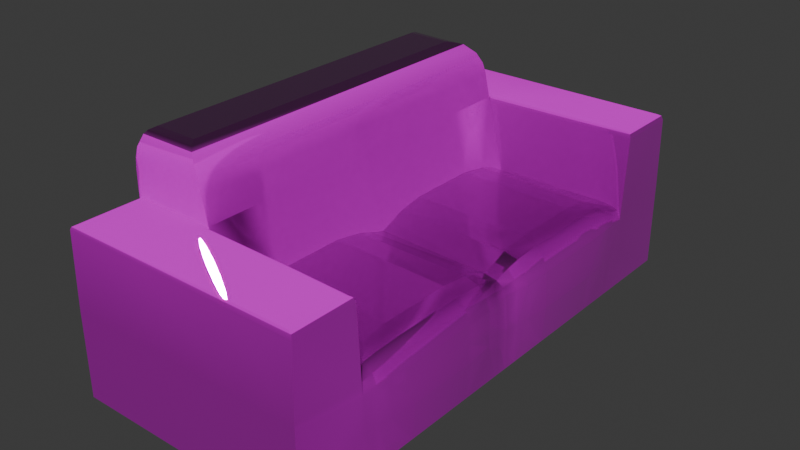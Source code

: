# Source: sofa.blend  (saved by Blender 4.1.24; exported with 4.5.12 LTS)
import bpy
from mathutils import Matrix  # noqa: F401  (used for matrix-valued properties, if any)

bpy.ops.wm.read_factory_settings(use_empty=True)
scene = bpy.context.scene
scene.name = 'Scene'

# ---- collections
col_collection = bpy.data.collections.new('Collection'); scene.collection.children.link(col_collection)

# ---- images (referenced by path relative to the original .blend; pixels are not part of the script)
import os
ASSET_DIR = os.environ.get("B2B_ASSET_DIR", "")  # directory of the original .blend (textures are referenced by path, not embedded)
HERE = os.path.dirname(os.path.abspath(__file__))  # packed textures are extracted next to this script under _unpacked/

def load_image(name, relpath, width, height, colorspace="sRGB"):
    """Load a texture the original file referenced (path relative to the .blend, or extracted next to this script)."""
    p = next((c for c in (os.path.join(HERE, relpath), os.path.join(ASSET_DIR, relpath)) if relpath and os.path.exists(c)), "")
    if p:
        img = bpy.data.images.load(p, check_existing=True)
        img.name = name
    else:  # same state as the original file: an image datablock whose file is absent (Cycles renders it pink)
        img = bpy.data.images.new(name, width, height)
        img.source = "FILE"
        img.filepath = "//" + (relpath or name)
    img.colorspace_settings.name = colorspace
    return img
img_sofa_textures_albedo_tga_002 = load_image('Sofa_Textures_Albedo.tga.002', 'Textures/Sofa_Textures_Albedo.tga', 1024, 1024, 'sRGB')
img_sofa_textures_metallic_tga_002 = load_image('Sofa_Textures_Metallic.tga.002', 'Textures/Sofa_Textures_Metallic.tga', 1024, 1024, 'Non-Color')
img_sofa_textures_normal_tga_002 = load_image('Sofa_Textures_Normal.tga.002', 'Textures/Sofa_Textures_Normal.tga', 1024, 1024, 'Non-Color')
img_sofa_textures_ao_tga = load_image('Sofa_Textures_AO.tga', 'Textures/Sofa_Textures_AO.tga', 1024, 1024, 'Non-Color')
img_untitled = load_image('Untitled', '', 1024, 1024, 'sRGB')

# ---- materials (node trees are filled in below, after node groups)
mat_sofa_textures = bpy.data.materials.new('Sofa_Textures')
mat_sofa_textures.use_transparent_shadow = False
mat_uv = bpy.data.materials.new('uv')
mat_uv.use_transparent_shadow = False

# ---- node groups
ng_auto_smooth = bpy.data.node_groups.new('Auto Smooth', 'GeometryNodeTree')
_s = ng_auto_smooth.interface.new_socket(name='Geometry', in_out='OUTPUT', socket_type='NodeSocketGeometry')
_s = ng_auto_smooth.interface.new_socket(name='Geometry', in_out='INPUT', socket_type='NodeSocketGeometry')
_s = ng_auto_smooth.interface.new_socket(name='Angle', in_out='INPUT', socket_type='NodeSocketFloat')
_s.subtype = 'ANGLE'
_s.min_value = 0.0
_s.max_value = 3.142
ng_auto_smooth.is_modifier = True
_N = ng_auto_smooth.nodes; _L = ng_auto_smooth.links
n0 = _N.new('NodeGroupOutput'); n0.name = 'Group Output'; n0.location = (480, -100)
n1 = _N.new('NodeGroupInput'); n1.name = 'Group Input'; n1.location = (-420, -300)
n2 = _N.new('NodeGroupInput'); n2.name = 'Group Input.001'; n2.location = (-60, -100)
n3 = _N.new('GeometryNodeSetShadeSmooth'); n3.name = 'Set Shade Smooth'; n3.location = (120, -100)
n3.domain = 'EDGE'
n4 = _N.new('GeometryNodeSetShadeSmooth'); n4.name = 'Set Shade Smooth.001'; n4.location = (300, -100)
n5 = _N.new('GeometryNodeInputMeshEdgeAngle'); n5.name = 'Edge Angle'; n5.location = (-420, -220)
n6 = _N.new('GeometryNodeInputEdgeSmooth'); n6.name = 'Is Edge Smooth'; n6.location = (-60, -160)
n7 = _N.new('GeometryNodeInputShadeSmooth'); n7.name = 'Is Face Smooth'; n7.location = (-240, -340)
n8 = _N.new('FunctionNodeBooleanMath'); n8.name = 'Boolean Math'; n8.location = (-60, -220)
n9 = _N.new('FunctionNodeCompare'); n9.name = 'Compare'; n9.location = (-240, -180)
n9.operation = 'LESS_EQUAL'
_L.new(n5.outputs[0], n9.inputs[0])
_L.new(n4.outputs[0], n0.inputs[0])
_L.new(n1.outputs[1], n9.inputs[1])
_L.new(n9.outputs[0], n8.inputs[0])
_L.new(n7.outputs[0], n8.inputs[1])
_L.new(n2.outputs[0], n3.inputs[0])
_L.new(n6.outputs[0], n3.inputs[1])
_L.new(n3.outputs[0], n4.inputs[0])
_L.new(n8.outputs[0], n3.inputs[2])
n0.is_active_output = True

# ---- material node trees
mat_sofa_textures.use_nodes = True; mat_sofa_textures.node_tree.nodes.clear()
_N = mat_sofa_textures.node_tree.nodes; _L = mat_sofa_textures.node_tree.links
n0 = _N.new('ShaderNodeBsdfPrincipled'); n0.name = 'Principled BSDF'; n0.location = (10, 300)
n0.inputs[3].default_value = 1.45
n1 = _N.new('ShaderNodeOutputMaterial'); n1.name = 'Material Output'; n1.location = (300, 300)
n2 = _N.new('ShaderNodeTexImage'); n2.name = 'Image Texture'; n2.location = (86, -320)
n2.label = 'Base Color'
n2.image = img_sofa_textures_albedo_tga_002
n3 = _N.new('ShaderNodeTexImage'); n3.name = 'Image Texture.001'; n3.location = (86, -600)
n3.label = 'Metallic'
n3.image = img_sofa_textures_metallic_tga_002
n4 = _N.new('ShaderNodeTexImage'); n4.name = 'Image Texture.002'; n4.location = (86, -880)
n4.label = 'Normal'
n4.image = img_sofa_textures_normal_tga_002
n5 = _N.new('ShaderNodeNormalMap'); n5.name = 'Normal Map'; n5.location = (-240, -340)
n6 = _N.new('ShaderNodeTexImage'); n6.name = 'Image Texture.003'; n6.location = (86, -40)
n6.label = 'Ambient Occlusion'
n6.image = img_sofa_textures_ao_tga
n7 = _N.new('ShaderNodeMapping'); n7.name = 'Mapping'; n7.location = (230, -40)
n8 = _N.new('NodeReroute'); n8.name = 'Reroute'; n8.location = (36, -596)
n8.width = 16
n8.socket_idname = 'NodeSocketVector'
n9 = _N.new('ShaderNodeTexCoord'); n9.name = 'Texture Coordinate'; n9.location = (30, -40)
n10 = _N.new('NodeFrame'); n10.name = 'Frame'; n10.location = (-1270, 340)
n10.label = 'Mapping'
n10.width = 400
n11 = _N.new('NodeFrame'); n11.name = 'Frame.001'; n11.location = (-626, 540)
n11.label = 'Textures'
n11.width = 356
n12 = _N.new('ShaderNodeInvert'); n12.name = 'Invert Color'; n12.location = (-210, -44)
n13 = _N.new('ShaderNodeMix'); n13.name = 'Mix'; n13.location = (-239, 444)
n13.data_type = 'RGBA'
n13.blend_type = 'MULTIPLY'
n2.parent = n11
n3.parent = n11
n4.parent = n11
n6.parent = n11
n7.parent = n10
n8.parent = n11
n9.parent = n10
_L.new(n0.outputs[0], n1.inputs[0])
_L.new(n3.outputs[0], n0.inputs[1])
_L.new(n4.outputs[0], n5.inputs[1])
_L.new(n5.outputs[0], n0.inputs[5])
_L.new(n8.outputs[0], n6.inputs[0])
_L.new(n8.outputs[0], n2.inputs[0])
_L.new(n8.outputs[0], n3.inputs[0])
_L.new(n8.outputs[0], n4.inputs[0])
_L.new(n7.outputs[0], n8.inputs[0])
_L.new(n9.outputs[2], n7.inputs[0])
_L.new(n12.outputs[0], n0.inputs[2])
_L.new(n3.outputs[1], n12.inputs[1])
_L.new(n6.outputs[0], n13.inputs[7])
_L.new(n2.outputs[0], n13.inputs[6])
_L.new(n13.outputs[2], n0.inputs[0])
n1.is_active_output = True
mat_uv.use_nodes = True; mat_uv.node_tree.nodes.clear()
_N = mat_uv.node_tree.nodes; _L = mat_uv.node_tree.links
n0 = _N.new('ShaderNodeBsdfPrincipled'); n0.name = 'Principled BSDF'; n0.location = (10, 300)
n0.inputs[3].default_value = 1.45
n1 = _N.new('ShaderNodeOutputMaterial'); n1.name = 'Material Output'; n1.location = (300, 300)
n2 = _N.new('ShaderNodeTexImage'); n2.name = 'Image Texture'; n2.location = (-280, 275)
n2.image = img_untitled
_L.new(n0.outputs[0], n1.inputs[0])
_L.new(n2.outputs[0], n0.inputs[0])
n1.is_active_output = True

# ---- world
world_world = bpy.data.worlds.new('World'); scene.world = world_world
world_world.use_nodes = True; world_world.node_tree.nodes.clear()
_N = world_world.node_tree.nodes; _L = world_world.node_tree.links
n0 = _N.new('ShaderNodeOutputWorld'); n0.name = 'World Output'; n0.location = (300, 300)
n1 = _N.new('ShaderNodeBackground'); n1.name = 'Background'; n1.location = (10, 300)
n1.inputs[0].default_value = (0.05088, 0.05088, 0.05088, 1.0)
_L.new(n1.outputs[0], n0.inputs[0])
n0.is_active_output = True
world_world.color = (0.05088, 0.05088, 0.05088)
world_world.use_sun_shadow = False
world_world.sun_shadow_jitter_overblur = 0.0

# ---- meshes
me_cube_001 = bpy.data.meshes.new('Cube.001')
me_cube_001.from_pydata([(-2.187, -4.922, 3.35), (2.502, -4.975, 0.2323), (-2.207, 0.0, 0.2323), (-2.207, -4.975, 1.914), (-2.207, 0.0, 3.365), (2.502, 0.0, 0.2323), (1.392, -4.723, 0.2323), (1.325, 0.0, 0.2323), (2.25, 0.0, 1.871), (-2.207, 0.0, 1.914), (-2.207, -3.615, 0.2323), (2.473, -3.731, 3.342), (-2.207, -3.615, 3.365), (2.502, -3.615, 0.2323), (-1.118, -4.723, 0.2323), (1.325, -3.717, 3.365), (1.325, -3.615, 0.2323), (-1.029, 0.0, 0.2323), (2.502, -3.615, 1.675), (2.502, 0.0, 1.016), (-2.207, -3.615, 1.914), (-2.207, -3.615, 3.306), (2.502, -3.615, 1.016), (-1.029, -3.615, 0.2323), (-0.5662, -3.668, 3.365), (2.502, -3.712, 3.265), (-2.207, -4.975, 0.2323), (2.473, -4.922, 3.342), (2.232, -4.723, 0.2323), (1.325, -4.889, 3.365), (1.392, -3.88, 0.2323), (2.502, -4.975, 1.914), (-1.953, -4.723, 0.2323), (-1.118, -3.88, 0.2323), (2.232, -3.88, -0.01287), (2.502, -4.939, 3.265), (-1.953, -3.88, -0.01287), (1.392, -3.88, -0.01287), (-1.953, -3.88, 0.2323), (-1.118, -3.88, -0.01287), (-1.953, -4.723, -0.01287), (2.232, -4.723, -0.01287), (-1.118, -4.723, -0.01287), (2.563, -2.49, 0.9476), (-2.207, -4.939, 3.306), (1.392, -4.723, -0.01287), (-0.5662, -4.889, 3.365), (2.232, -3.88, 0.2323), (1.325, -4.975, 0.2323), (1.325, -4.975, 1.914), (-0.5662, -4.975, 0.2323), (-0.5662, -4.975, 1.914), (1.325, -4.939, 3.275), (-0.5662, -4.939, 3.292), (-2.207, 0.0, 3.842), (-2.207, -3.615, 3.842), (-0.6762, -3.615, 3.842), (-2.207, 0.0, 4.032), (-2.207, -3.599, 4.032), (-2.207, 0.0, 4.382), (-0.737, -3.599, 4.032), (-2.207, 0.0, 4.215), (-2.155, 0.0, 4.454), (-2.207, -3.549, 4.215), (-0.8611, -3.549, 4.215), (-2.207, -3.404, 4.382), (-1.071, -3.404, 4.382), (-2.155, -3.152, 4.454), (-1.3, 0.0, 4.454), (-1.3, -3.152, 4.454), (2.522, -2.494, 1.647), (2.527, -3.054, 1.672), (2.522, -1.102, 1.647), (2.519, -0.551, 1.642), (2.52, -3.334, 1.684), (2.487, -0.2755, 1.65), (-0.2054, -3.615, 1.914), (1.323, -3.615, 1.914), (-1.071, 0.0, 4.382), (-0.8611, 0.0, 4.215), (-0.737, 0.0, 4.032), (-0.6762, 0.0, 3.842), (-0.5662, 0.0, 3.365), (-0.2052, 0.0, 1.981), (-0.2819, -2.494, 2.222), (-0.2617, -3.054, 2.139), (-0.2819, -1.102, 2.222), (-0.2617, -0.551, 2.139), (-0.2396, -3.334, 2.05), (-0.2396, -0.2755, 2.05), (-2.199, -3.313, 4.426), (-2.199, 0.0, 4.418), (2.401, -4.889, 3.365), (2.401, -3.765, 3.365), (1.995, -1.102, 2.171), (2.005, -0.551, 2.106), (2.016, -0.2755, 2.017), (1.995, -2.494, 2.171), (2.005, -3.054, 2.106), (2.016, -3.334, 2.017), (2.276, -3.054, 2.046), (2.279, -2.494, 2.072), (2.279, -1.102, 2.072), (2.276, -0.551, 2.036), (2.273, -0.2755, 1.983), (2.273, -3.334, 2.013), (2.454, 0.0, 1.644), (1.997, 0.0, 1.917), (-2.144, -3.615, 3.365), (-2.144, -4.889, 3.365), (-2.187, -3.615, 3.35), (1.325, -4.922, 3.344), (-0.5662, -4.922, 3.347), (-0.5661, -3.614, 3.365), (1.325, -3.683, 3.342), (1.325, -3.664, 3.265), (-0.5605, -3.633, 3.342), (-0.5412, -3.615, 3.265), (2.563, -1.102, 0.9476), (2.44, -3.334, 1.893), (2.429, -3.054, 1.909), (2.436, -2.494, 1.907), (2.436, -1.102, 1.907), (2.433, -0.551, 1.858), (2.416, -0.2755, 1.832), (2.388, 0.0, 1.783), (2.03, -3.615, 1.923), (2.32, -3.615, 1.899), (2.437, -3.615, 1.844), (-1.186, -3.298, 4.418), (-1.186, 0.0, 4.418), (-0.5661, -2.494, 3.365), (-0.5661, -1.102, 3.365), (-0.5661, -3.054, 3.365), (2.502, -3.054, 0.2323), (2.532, -3.054, 0.9817), (2.502, -0.551, 0.2323), (2.532, -0.551, 0.9816), (2.502, -1.102, 0.2323), (2.502, -2.49, 0.2323), (2.517, -0.2755, 0.9986), (2.502, -0.2755, 0.2323), (2.502, -3.334, 0.2323), (2.517, -3.334, 0.9986), (1.886, -3.078, 0.2323), (1.882, -0.5213, 0.2323), (-2.187, 4.922, 3.35), (2.502, 4.975, 0.2323), (-2.207, 4.975, 1.914), (1.392, 4.723, 0.2323), (-2.207, 3.615, 0.2323), (2.473, 3.731, 3.342), (-2.207, 3.615, 3.365), (2.502, 3.615, 0.2323), (-1.118, 4.723, 0.2323), (1.325, 3.717, 3.365), (1.325, 3.615, 0.2323), (2.502, 3.615, 1.675), (-2.207, 3.615, 1.914), (-2.207, 3.615, 3.306), (2.502, 3.615, 1.016), (-1.029, 3.615, 0.2323), (-0.5662, 3.668, 3.365), (2.502, 3.712, 3.265), (-2.207, 4.975, 0.2323), (2.473, 4.922, 3.342), (2.232, 4.723, 0.2323), (1.325, 4.889, 3.365), (1.392, 3.88, 0.2323), (2.502, 4.975, 1.914), (-1.953, 4.723, 0.2323), (-1.118, 3.88, 0.2323), (2.232, 3.88, -0.01287), (2.502, 4.939, 3.265), (-1.953, 3.88, -0.01287), (1.392, 3.88, -0.01287), (-1.953, 3.88, 0.2323), (-1.118, 3.88, -0.01287), (-1.953, 4.723, -0.01287), (2.232, 4.723, -0.01287), (-1.118, 4.723, -0.01287), (2.563, 2.49, 0.9476), (-2.207, 4.939, 3.306), (1.392, 4.723, -0.01287), (-0.5662, 4.889, 3.365), (2.232, 3.88, 0.2323), (1.325, 4.975, 0.2323), (1.325, 4.975, 1.914), (-0.5662, 4.975, 0.2323), (-0.5662, 4.975, 1.914), (1.325, 4.939, 3.275), (-0.5662, 4.939, 3.292), (-2.207, 3.615, 3.842), (-0.6762, 3.615, 3.842), (-2.207, 3.599, 4.032), (-0.737, 3.599, 4.032), (-2.207, 3.549, 4.215), (-0.8611, 3.549, 4.215), (-2.207, 3.404, 4.382), (-1.071, 3.404, 4.382), (-2.155, 3.152, 4.454), (-1.3, 3.152, 4.454), (2.522, 2.494, 1.647), (2.527, 3.054, 1.672), (2.522, 1.102, 1.647), (2.519, 0.551, 1.642), (2.52, 3.334, 1.684), (2.487, 0.2755, 1.65), (-0.2054, 3.615, 1.914), (1.323, 3.615, 1.914), (-0.2819, 2.494, 2.222), (-0.2617, 3.054, 2.139), (-0.2819, 1.102, 2.222), (-0.2617, 0.551, 2.139), (-0.2396, 3.334, 2.05), (-0.2396, 0.2755, 2.05), (-2.199, 3.313, 4.426), (2.401, 4.889, 3.365), (2.401, 3.765, 3.365), (1.995, 1.102, 2.171), (2.005, 0.551, 2.106), (2.016, 0.2755, 2.017), (1.995, 2.494, 2.171), (2.005, 3.054, 2.106), (2.016, 3.334, 2.017), (2.276, 3.054, 2.046), (2.279, 2.494, 2.072), (2.279, 1.102, 2.072), (2.276, 0.551, 2.036), (2.273, 0.2755, 1.983), (2.273, 3.334, 2.013), (-2.144, 3.615, 3.365), (-2.144, 4.889, 3.365), (-2.187, 3.615, 3.35), (1.325, 4.922, 3.344), (-0.5662, 4.922, 3.347), (-0.5661, 3.614, 3.365), (1.325, 3.683, 3.342), (1.325, 3.664, 3.265), (-0.5605, 3.633, 3.342), (-0.5412, 3.615, 3.265), (2.563, 1.102, 0.9476), (2.44, 3.334, 1.893), (2.429, 3.054, 1.909), (2.436, 2.494, 1.907), (2.436, 1.102, 1.907), (2.433, 0.551, 1.858), (2.416, 0.2755, 1.832), (2.03, 3.615, 1.923), (2.32, 3.615, 1.899), (2.437, 3.615, 1.844), (-1.186, 3.298, 4.418), (-0.5661, 2.494, 3.365), (-0.5661, 1.102, 3.365), (-0.5661, 3.054, 3.365), (2.502, 3.054, 0.2323), (2.532, 3.054, 0.9817), (2.502, 0.551, 0.2323), (2.532, 0.551, 0.9816), (2.502, 1.102, 0.2323), (2.502, 2.49, 0.2323), (2.517, 0.2755, 0.9986), (2.502, 0.2755, 0.2323), (2.502, 3.334, 0.2323), (2.517, 3.334, 0.9986), (1.886, 3.078, 0.2323), (1.882, 0.5213, 0.2323)], [], [(9, 21, 12, 4), (10, 20, 9, 2), (2, 17, 23, 10), (17, 7, 16, 23), (4, 12, 55, 54), (38, 33, 39, 36), (7, 5, 141, 145), (28, 6, 45, 41), (18, 25, 35, 31), (14, 32, 40, 42), (37, 34, 41, 45), (93, 15, 29, 92), (10, 23, 33, 38), (36, 39, 42, 40), (27, 35, 25, 11), (72, 118, 137, 73), (26, 3, 20, 10), (3, 44, 21, 20), (1, 22, 18, 31), (23, 16, 30, 33), (117, 115, 77, 76), (30, 47, 34, 37), (118, 43, 139, 138), (49, 52, 53, 51), (51, 53, 44, 3), (19, 106, 75, 140), (48, 49, 51, 50), (50, 51, 3, 26), (137, 136, 141, 140), (1, 31, 49, 48), (31, 35, 52, 49), (54, 55, 58, 57), (12, 110, 108, 55), (55, 56, 60, 58), (57, 58, 63, 61), (58, 60, 64, 63), (65, 66, 129, 90), (90, 67, 62, 91), (61, 63, 65, 59), (63, 64, 66, 65), (71, 70, 121, 120), (100, 105, 119, 120), (73, 75, 124, 123), (72, 73, 123, 122), (70, 72, 122, 121), (11, 93, 92, 27), (64, 79, 78, 66), (60, 80, 79, 64), (56, 81, 80, 60), (113, 56, 55, 108), (67, 69, 68, 62), (78, 130, 129, 66), (107, 96, 104, 8), (94, 95, 87, 86), (98, 97, 84, 85), (97, 94, 86, 84), (99, 98, 85, 88), (95, 96, 89, 87), (102, 103, 95, 94), (100, 101, 97, 98), (101, 102, 94, 97), (105, 100, 98, 99), (103, 104, 96, 95), (105, 127, 128, 119), (8, 104, 124, 125), (107, 83, 89, 96), (25, 115, 114, 11), (6, 30, 37, 45), (30, 6, 14, 33), (50, 14, 6, 48), (14, 50, 26, 32), (40, 32, 38, 36), (42, 39, 33, 14), (47, 30, 16, 13), (28, 41, 34, 47), (28, 1, 48, 6), (13, 1, 28, 47), (32, 26, 10, 38), (119, 128, 18, 74), (109, 108, 110, 0), (21, 44, 0, 110), (21, 110, 12), (52, 35, 27, 111), (44, 53, 112, 0), (53, 52, 111, 112), (0, 112, 46, 109), (112, 111, 29, 46), (111, 27, 92, 29), (11, 114, 15, 93), (115, 126, 77), (120, 121, 101, 100), (114, 115, 117, 116), (29, 15, 24, 46), (15, 114, 116, 24), (24, 116, 113), (116, 117, 113), (46, 24, 109), (113, 108, 109, 24), (20, 21, 9), (113, 133, 131, 56), (77, 99, 88, 76), (87, 82, 132, 86), (134, 135, 143, 142), (118, 72, 70, 43), (99, 126, 127, 105), (126, 99, 77), (121, 122, 102, 101), (122, 123, 103, 102), (123, 124, 104, 103), (125, 124, 75, 106), (71, 120, 119, 74), (59, 65, 90, 91), (90, 129, 69, 67), (129, 130, 68, 69), (82, 87, 89, 83), (88, 113, 117, 76), (43, 70, 71, 135), (84, 131, 133, 85), (86, 132, 131, 84), (85, 133, 113, 88), (56, 131, 132, 81), (81, 132, 82), (138, 136, 137, 118), (139, 43, 135, 134), (140, 141, 5, 19), (140, 75, 73, 137), (127, 25, 18, 128), (126, 115, 25, 127), (16, 144, 142, 13), (138, 139, 144, 145), (22, 1, 13), (74, 143, 135, 71), (142, 143, 22, 13), (143, 74, 18, 22), (142, 144, 139, 134), (145, 141, 136, 138), (145, 144, 16, 7), (9, 4, 152, 159), (150, 2, 9, 158), (2, 150, 161, 17), (17, 161, 156, 7), (4, 54, 192, 152), (176, 174, 177, 171), (7, 266, 262, 5), (166, 179, 183, 149), (157, 169, 173, 163), (154, 180, 178, 170), (175, 183, 179, 172), (218, 217, 167, 155), (150, 176, 171, 161), (174, 178, 180, 177), (165, 151, 163, 173), (204, 205, 258, 241), (164, 150, 158, 148), (148, 158, 159, 182), (147, 169, 157, 160), (161, 171, 168, 156), (240, 208, 209, 238), (168, 175, 172, 185), (241, 259, 260, 181), (187, 189, 191, 190), (189, 148, 182, 191), (19, 261, 207, 106), (186, 188, 189, 187), (188, 164, 148, 189), (258, 261, 262, 257), (147, 186, 187, 169), (169, 187, 190, 173), (54, 57, 194, 192), (152, 192, 231, 233), (192, 194, 195, 193), (57, 61, 196, 194), (194, 196, 197, 195), (198, 216, 251, 199), (216, 91, 62, 200), (61, 59, 198, 196), (196, 198, 199, 197), (203, 243, 244, 202), (225, 243, 242, 230), (205, 246, 247, 207), (204, 245, 246, 205), (202, 244, 245, 204), (151, 165, 217, 218), (197, 199, 78, 79), (195, 197, 79, 80), (193, 195, 80, 81), (236, 231, 192, 193), (200, 62, 68, 201), (78, 199, 251, 130), (107, 8, 229, 221), (219, 212, 213, 220), (223, 211, 210, 222), (222, 210, 212, 219), (224, 214, 211, 223), (220, 213, 215, 221), (227, 219, 220, 228), (225, 223, 222, 226), (226, 222, 219, 227), (230, 224, 223, 225), (228, 220, 221, 229), (230, 242, 250, 249), (8, 125, 247, 229), (107, 221, 215, 83), (163, 151, 237, 238), (149, 183, 175, 168), (168, 171, 154, 149), (188, 186, 149, 154), (154, 170, 164, 188), (178, 174, 176, 170), (180, 154, 171, 177), (185, 153, 156, 168), (166, 185, 172, 179), (166, 149, 186, 147), (153, 185, 166, 147), (170, 176, 150, 164), (242, 206, 157, 250), (232, 146, 233, 231), (159, 233, 146, 182), (159, 152, 233), (190, 234, 165, 173), (182, 146, 235, 191), (191, 235, 234, 190), (146, 232, 184, 235), (235, 184, 167, 234), (234, 167, 217, 165), (151, 218, 155, 237), (238, 209, 248), (243, 225, 226, 244), (237, 239, 240, 238), (167, 184, 162, 155), (155, 162, 239, 237), (162, 236, 239), (239, 236, 240), (184, 232, 162), (236, 162, 232, 231), (158, 9, 159), (236, 193, 252, 254), (209, 208, 214, 224), (213, 212, 253, 82), (255, 263, 264, 256), (241, 181, 202, 204), (224, 230, 249, 248), (248, 209, 224), (244, 226, 227, 245), (245, 227, 228, 246), (246, 228, 229, 247), (125, 106, 207, 247), (203, 206, 242, 243), (59, 91, 216, 198), (216, 200, 201, 251), (251, 201, 68, 130), (82, 83, 215, 213), (214, 208, 240, 236), (181, 256, 203, 202), (210, 211, 254, 252), (212, 210, 252, 253), (211, 214, 236, 254), (193, 81, 253, 252), (81, 82, 253), (259, 241, 258, 257), (260, 255, 256, 181), (261, 19, 5, 262), (261, 258, 205, 207), (249, 250, 157, 163), (248, 249, 163, 238), (156, 153, 263, 265), (259, 266, 265, 260), (160, 153, 147), (206, 203, 256, 264), (263, 153, 160, 264), (264, 160, 157, 206), (263, 255, 260, 265), (266, 259, 257, 262), (266, 7, 156, 265)])
me_cube_001.polygons.foreach_set('use_smooth', [True] * 274)
_uv = me_cube_001.uv_layers.new(name='UVMap')
_uv.uv.foreach_set('vector', [0.5466, 0.4153, 0.3374, 0.3347, 0.3374, 0.3313, 0.5466, 0.3313, 0.3374, 0.5126, 0.3374, 0.4153, 0.5466, 0.4153, 0.5466, 0.5126, 0.5466, 2.744e-08, 0.5466, 0.06813, 0.3374, 0.06813, 0.3374, 2.744e-08, 0.5466, 0.06813, 0.5466, 0.2044, 0.3374, 0.2044, 0.3374, 0.06813, 0.5466, 0.3313, 0.3374, 0.3313, 0.3374, 0.3038, 0.5466, 0.3038, 0.3557, 0.5552, 0.3074, 0.5552, 0.3074, 0.541, 0.3557, 0.541, 0.5466, 0.2044, 0.5466, 0.2725, 0.5306, 0.2725, 0.5164, 0.2366, 0.2586, 0.5268, 0.3072, 0.5268, 0.3072, 0.541, 0.2586, 0.541, 0.08561, 0.4991, 0.1789, 0.5015, 0.1815, 0.5733, 0.1025, 0.5783, 0.4529, 0.5552, 0.4046, 0.5552, 0.4046, 0.541, 0.4529, 0.541, 0.8345, 0.04863, 0.8345, 3.475e-09, 0.8833, -7.924e-10, 0.8833, 0.04863, 0.4957, 0.8264, 0.4353, 0.8308, 0.4341, 0.7633, 0.4953, 0.7639, 0.3374, 2.744e-08, 0.3374, 0.06813, 0.322, 0.063, 0.322, 0.01468, 0.8345, 0.1456, 0.8345, 0.09726, 0.8833, 0.09726, 0.8833, 0.1456, 0.1863, 0.5721, 0.1815, 0.5733, 0.1789, 0.5015, 0.1838, 0.5023, 0.0821, 0.3561, 0.04184, 0.3555, 0.0443, 0.3234, 0.08296, 0.3244, 0.2586, 0.5126, 0.2586, 0.4153, 0.3374, 0.4153, 0.3374, 0.5126, 0.2586, 0.4153, 0.2607, 0.3347, 0.3374, 0.3347, 0.3374, 0.4153, 0.003807, 0.5816, 0.04712, 0.5006, 0.08561, 0.4991, 0.1025, 0.5783, 0.3374, 0.06813, 0.3374, 0.2044, 0.322, 0.2082, 0.322, 0.063, 0.3275, 0.8427, 0.4356, 0.8377, 0.44, 0.9148, 0.3514, 0.92, 0.3561, 0.5268, 0.4047, 0.5268, 0.4047, 0.541, 0.3561, 0.541, 0.04184, 0.3555, 0.04167, 0.4354, 5.336e-08, 0.4359, 0.0001297, 0.3552, 0.4341, 0.6788, 0.4341, 0.757, 0.3248, 0.7587, 0.3245, 0.6791, 0.3245, 0.6791, 0.3248, 0.7587, 0.2301, 0.7604, 0.2295, 0.6796, 0.04675, 0.2908, 0.08559, 0.2908, 0.08466, 0.308, 0.04557, 0.3072, 0.4342, 0.5816, 0.4341, 0.6788, 0.3245, 0.6791, 0.3243, 0.5816, 0.3243, 0.5816, 0.3245, 0.6791, 0.2295, 0.6796, 0.2291, 0.5819, 0.0443, 0.3234, 0.0003763, 0.323, 0.0004869, 0.3069, 0.04557, 0.3072, 0.5023, 0.5818, 0.5019, 0.6791, 0.4341, 0.6788, 0.4342, 0.5816, 0.5019, 0.6791, 0.5013, 0.7571, 0.4341, 0.757, 0.4341, 0.6788, 0.5466, 0.3038, 0.3374, 0.3038, 0.3383, 0.2927, 0.5466, 0.2927, 0.2268, 0.8415, 0.2277, 0.8404, 0.2304, 0.8408, 0.2299, 0.8696, 0.2299, 0.8696, 0.3198, 0.8659, 0.3167, 0.8773, 0.2304, 0.8808, 0.5466, 0.2927, 0.3383, 0.2927, 0.3412, 0.2822, 0.5466, 0.2822, 0.2304, 0.8808, 0.3167, 0.8773, 0.3099, 0.8887, 0.2308, 0.8919, 0.2212, 0.9766, 0.1547, 0.9802, 0.1617, 0.9734, 0.2188, 0.9708, 0.2188, 0.9708, 0.2161, 0.962, 0.2206, 0.7817, 0.2239, 0.7817, 0.5466, 0.2822, 0.3412, 0.2822, 0.3496, 0.2725, 0.5466, 0.2725, 0.2308, 0.8919, 0.3099, 0.8887, 0.2981, 0.9022, 0.2313, 0.9049, 0.08371, 0.467, 0.08179, 0.4352, 0.09726, 0.435, 0.09817, 0.4666, 0.1097, 0.4663, 0.1089, 0.4819, 0.09754, 0.4823, 0.09817, 0.4666, 0.08296, 0.3244, 0.08466, 0.308, 0.09633, 0.3088, 0.09629, 0.325, 0.0821, 0.3561, 0.08296, 0.3244, 0.09629, 0.325, 0.09762, 0.3564, 0.08179, 0.4352, 0.0821, 0.3561, 0.09762, 0.3564, 0.09726, 0.435, 0.5, 0.8286, 0.4957, 0.8264, 0.4953, 0.7639, 0.4996, 0.7617, 0.0155, 0.5854, 0.01552, 0.7908, 1.344e-05, 0.7908, 1.113e-07, 0.5938, 0.02828, 0.5825, 0.0283, 0.7908, 0.01552, 0.7908, 0.0155, 0.5854, 0.03986, 0.5816, 0.03988, 0.7908, 0.0283, 0.7908, 0.02828, 0.5825, 0.3253, 0.8388, 0.3198, 0.8659, 0.2299, 0.8696, 0.2304, 0.8408, 0.2161, 0.962, 0.1686, 0.9642, 0.1688, 0.781, 0.2206, 0.7817, 0.1547, 0.7809, 0.1618, 0.781, 0.1617, 0.9734, 0.1547, 0.9802, 0.1235, 0.2908, 0.1237, 0.3085, 0.1085, 0.3095, 0.1067, 0.2908, 0.1275, 0.3567, 0.1257, 0.3253, 0.2574, 0.3243, 0.2586, 0.3569, 0.1252, 0.4665, 0.127, 0.4349, 0.2575, 0.4387, 0.2551, 0.4717, 0.127, 0.4349, 0.1275, 0.3567, 0.2586, 0.3569, 0.2575, 0.4387, 0.1233, 0.483, 0.1252, 0.4665, 0.2551, 0.4717, 0.253, 0.4887, 0.1257, 0.3253, 0.1237, 0.3085, 0.2559, 0.3073, 0.2574, 0.3243, 0.1105, 0.3566, 0.1098, 0.3255, 0.1257, 0.3253, 0.1275, 0.3567, 0.1097, 0.4663, 0.1101, 0.4349, 0.127, 0.4349, 0.1252, 0.4665, 0.1101, 0.4349, 0.1105, 0.3566, 0.1275, 0.3567, 0.127, 0.4349, 0.1089, 0.4819, 0.1097, 0.4663, 0.1252, 0.4665, 0.1233, 0.483, 0.1098, 0.3255, 0.1085, 0.3095, 0.1237, 0.3085, 0.1257, 0.3253, 0.1089, 0.4819, 0.1038, 0.4986, 0.09625, 0.4985, 0.09754, 0.4823, 0.1067, 0.2908, 0.1085, 0.3095, 0.09633, 0.3088, 0.09572, 0.2908, 0.1235, 0.2908, 0.2537, 0.2908, 0.2559, 0.3073, 0.1237, 0.3085, 0.5019, 0.833, 0.4356, 0.8377, 0.4354, 0.8331, 0.5, 0.8286, 0.3072, 0.5268, 0.3561, 0.5268, 0.3561, 0.541, 0.3072, 0.541, 0.322, 0.2082, 0.2732, 0.2082, 0.2732, 0.063, 0.322, 0.063, 0.2586, 0.09493, 0.2732, 0.063, 0.2732, 0.2082, 0.2586, 0.2044, 0.2732, 0.063, 0.2586, 0.09493, 0.2586, 2.744e-08, 0.2732, 0.01468, 0.4046, 0.541, 0.4046, 0.5552, 0.3557, 0.5552, 0.3557, 0.541, 0.2586, 0.541, 0.3074, 0.541, 0.3074, 0.5552, 0.2586, 0.5552, 0.322, 0.2569, 0.322, 0.2082, 0.3374, 0.2044, 0.3374, 0.2725, 0.4535, 0.5268, 0.4535, 0.541, 0.4047, 0.541, 0.4047, 0.5268, 0.2732, 0.2569, 0.2586, 0.2725, 0.2586, 0.2044, 0.2732, 0.2082, 0.3374, 0.2725, 0.2586, 0.2725, 0.2732, 0.2569, 0.322, 0.2569, 0.2732, 0.01468, 0.2586, 2.744e-08, 0.3374, 2.744e-08, 0.322, 0.01468, 0.09754, 0.4823, 0.09625, 0.4985, 0.08561, 0.4991, 0.08503, 0.4829, 0.2339, 0.7652, 0.2304, 0.8408, 0.2277, 0.8404, 0.2313, 0.7631, 0.3374, 0.3347, 0.2607, 0.3347, 0.2617, 0.332, 0.3374, 0.332, 0.2261, 0.8382, 0.2277, 0.8404, 0.2268, 0.8415, 0.4341, 0.757, 0.5013, 0.7571, 0.4996, 0.7617, 0.4341, 0.7611, 0.2301, 0.7604, 0.3248, 0.7587, 0.3249, 0.7621, 0.2313, 0.7631, 0.3248, 0.7587, 0.4341, 0.757, 0.4341, 0.7611, 0.3249, 0.7621, 0.2313, 0.7631, 0.3249, 0.7621, 0.3249, 0.7643, 0.2339, 0.7652, 0.3249, 0.7621, 0.4341, 0.7611, 0.4341, 0.7633, 0.3249, 0.7643, 0.4341, 0.7611, 0.4996, 0.7617, 0.4953, 0.7639, 0.4341, 0.7633, 0.5, 0.8286, 0.4354, 0.8331, 0.4353, 0.8308, 0.4957, 0.8264, 0.4356, 0.8377, 0.4803, 0.9117, 0.44, 0.9148, 0.09817, 0.4666, 0.09726, 0.435, 0.1101, 0.4349, 0.1097, 0.4663, 0.4354, 0.8331, 0.4356, 0.8377, 0.3275, 0.8427, 0.3251, 0.8382, 0.4341, 0.7633, 0.4353, 0.8308, 0.3252, 0.8357, 0.3249, 0.7643, 0.4353, 0.8308, 0.4354, 0.8331, 0.3251, 0.8382, 0.3252, 0.8357, 0.3252, 0.8357, 0.3251, 0.8382, 0.3234, 0.838, 0.3251, 0.8382, 0.3275, 0.8427, 0.3234, 0.838, 0.3249, 0.7643, 0.3252, 0.8357, 0.2339, 0.7652, 0.3253, 0.8388, 0.2304, 0.8408, 0.2339, 0.7652, 0.3252, 0.8357, 0.3374, 0.4153, 0.3374, 0.3347, 0.5466, 0.4153, 0.06819, 0.5816, 0.06819, 0.614, 0.06818, 0.6465, 0.03986, 0.5816, 0.1624, 0.5023, 0.1233, 0.483, 0.253, 0.4887, 0.2502, 0.5066, 0.1413, 0.7589, 0.06818, 0.7908, 0.06818, 0.727, 0.1364, 0.727, 0.0005317, 0.469, 0.0442, 0.4681, 0.04561, 0.4843, 0.0009156, 0.4854, 0.04184, 0.3555, 0.0821, 0.3561, 0.08179, 0.4352, 0.04167, 0.4354, 0.1233, 0.483, 0.1211, 0.5001, 0.1038, 0.4986, 0.1089, 0.4819, 0.1211, 0.5001, 0.1233, 0.483, 0.1624, 0.5023, 0.09726, 0.435, 0.09762, 0.3564, 0.1105, 0.3566, 0.1101, 0.4349, 0.09762, 0.3564, 0.09629, 0.325, 0.1098, 0.3255, 0.1105, 0.3566, 0.09629, 0.325, 0.09633, 0.3088, 0.1085, 0.3095, 0.1098, 0.3255, 0.09572, 0.2908, 0.09633, 0.3088, 0.08466, 0.308, 0.08559, 0.2908, 0.08371, 0.467, 0.09817, 0.4666, 0.09754, 0.4823, 0.08503, 0.4829, 0.2261, 0.7817, 0.2212, 0.9766, 0.2188, 0.9708, 0.2239, 0.7817, 0.2188, 0.9708, 0.1617, 0.9734, 0.1686, 0.9642, 0.2161, 0.962, 0.1617, 0.9734, 0.1618, 0.781, 0.1688, 0.781, 0.1686, 0.9642, 0.06818, 0.7908, 0.1413, 0.7589, 0.1466, 0.7748, 0.151, 0.7908, 0.1466, 0.5978, 0.06819, 0.5816, 0.07414, 0.5816, 0.1547, 0.5816, 0.04167, 0.4354, 0.08179, 0.4352, 0.08371, 0.467, 0.0442, 0.4681, 0.1364, 0.6465, 0.06818, 0.6465, 0.06819, 0.614, 0.1413, 0.614, 0.1364, 0.727, 0.06818, 0.727, 0.06818, 0.6465, 0.1364, 0.6465, 0.1413, 0.614, 0.06819, 0.614, 0.06819, 0.5816, 0.1466, 0.5978, 0.03986, 0.5816, 0.06818, 0.6465, 0.06818, 0.727, 0.03988, 0.7908, 0.03988, 0.7908, 0.06818, 0.727, 0.06818, 0.7908, 0.0001297, 0.3552, 0.0003763, 0.323, 0.0443, 0.3234, 0.04184, 0.3555, 5.336e-08, 0.4359, 0.04167, 0.4354, 0.0442, 0.4681, 0.0005317, 0.469, 0.04557, 0.3072, 0.0004869, 0.3069, 0.0005456, 0.2908, 0.04675, 0.2908, 0.04557, 0.3072, 0.08466, 0.308, 0.08296, 0.3244, 0.0443, 0.3234, 0.497, 0.9119, 0.5019, 0.833, 0.5083, 0.9239, 0.5039, 0.9145, 0.4803, 0.9117, 0.4356, 0.8377, 0.5019, 0.833, 0.497, 0.9119, 0.3374, 0.2044, 0.3684, 0.2369, 0.3536, 0.2725, 0.3374, 0.2725, 0.4828, 0.2725, 0.4025, 0.2725, 0.3684, 0.2369, 0.5164, 0.2366, 0.04712, 0.5006, 0.003807, 0.5816, 0.001341, 0.5018, 0.08503, 0.4829, 0.04561, 0.4843, 0.0442, 0.4681, 0.08371, 0.467, 0.0009156, 0.4854, 0.04561, 0.4843, 0.04712, 0.5006, 0.001341, 0.5018, 0.04561, 0.4843, 0.08503, 0.4829, 0.08561, 0.4991, 0.04712, 0.5006, 0.3536, 0.2725, 0.3684, 0.2369, 0.4025, 0.2725, 0.3698, 0.2725, 0.5164, 0.2366, 0.5306, 0.2725, 0.5147, 0.2725, 0.4828, 0.2725, 0.5164, 0.2366, 0.3684, 0.2369, 0.3374, 0.2044, 0.5466, 0.2044, 0.5466, 0.4153, 0.5466, 0.3313, 0.7557, 0.3313, 0.7557, 0.3347, 0.7557, 0.5126, 0.5466, 0.5126, 0.5466, 0.4153, 0.7557, 0.4153, 0.5466, 2.744e-08, 0.7557, 4.116e-08, 0.7557, 0.06813, 0.5466, 0.06813, 0.5466, 0.06813, 0.7557, 0.06813, 0.7557, 0.2044, 0.5466, 0.2044, 0.5466, 0.3313, 0.5466, 0.3038, 0.7557, 0.3038, 0.7557, 0.3313, 0.5988, 0.5552, 0.5988, 0.541, 0.6471, 0.541, 0.6471, 0.5552, 0.5466, 0.2044, 0.5767, 0.2366, 0.5625, 0.2725, 0.5466, 0.2725, 0.3074, 0.5268, 0.3074, 0.5126, 0.3561, 0.5126, 0.3561, 0.5268, 0.08561, 0.08253, 0.1025, 0.003325, 0.1815, 0.008282, 0.1789, 0.08015, 0.5017, 0.5552, 0.5017, 0.541, 0.55, 0.541, 0.55, 0.5552, 0.8833, 0.09726, 0.8345, 0.09726, 0.8345, 0.04863, 0.8833, 0.04863, 0.7779, 0.6791, 0.7775, 0.7416, 0.7163, 0.7422, 0.7175, 0.6747, 0.7557, 4.116e-08, 0.7711, 0.01468, 0.7711, 0.063, 0.7557, 0.06813, 0.8833, 0.1939, 0.8345, 0.1939, 0.8345, 0.1456, 0.8833, 0.1456, 0.1863, 0.009495, 0.1838, 0.07925, 0.1789, 0.08015, 0.1815, 0.008282, 0.0821, 0.2255, 0.08296, 0.2572, 0.0443, 0.2582, 0.04184, 0.2261, 0.8345, 0.5126, 0.7557, 0.5126, 0.7557, 0.4153, 0.8345, 0.4153, 0.8345, 0.4153, 0.7557, 0.4153, 0.7557, 0.3347, 0.8324, 0.3347, 0.003807, -1.664e-10, 0.1025, 0.003325, 0.08561, 0.08253, 0.04712, 0.08099, 0.7557, 0.06813, 0.7711, 0.063, 0.7711, 0.2082, 0.7557, 0.2044, 0.6097, 0.6628, 0.6336, 0.5855, 0.7222, 0.5907, 0.7178, 0.6679, 0.4049, 0.5268, 0.4049, 0.5126, 0.4535, 0.5126, 0.4535, 0.5268, 0.04184, 0.2261, 0.0001297, 0.2264, 9.797e-09, 0.1457, 0.04167, 0.1462, 0.7163, 0.8267, 0.6068, 0.8264, 0.607, 0.7468, 0.7163, 0.7485, 0.6068, 0.8264, 0.5117, 0.826, 0.5124, 0.7451, 0.607, 0.7468, 0.04675, 0.2908, 0.04557, 0.2744, 0.08466, 0.2736, 0.08559, 0.2908, 0.7164, 0.9239, 0.6066, 0.9239, 0.6068, 0.8264, 0.7163, 0.8267, 0.6066, 0.9239, 0.5113, 0.9236, 0.5117, 0.826, 0.6068, 0.8264, 0.0443, 0.2582, 0.04557, 0.2744, 0.0004869, 0.2747, 0.0003763, 0.2586, 0.7845, 0.9237, 0.7164, 0.9239, 0.7163, 0.8267, 0.7842, 0.8264, 0.7842, 0.8264, 0.7163, 0.8267, 0.7163, 0.7485, 0.7835, 0.7484, 0.5466, 0.3038, 0.5466, 0.2927, 0.7548, 0.2927, 0.7557, 0.3038, 0.509, 0.664, 0.5121, 0.636, 0.5127, 0.6647, 0.5099, 0.6651, 0.5121, 0.636, 0.5126, 0.6247, 0.5989, 0.6283, 0.602, 0.6396, 0.5466, 0.2927, 0.5466, 0.2822, 0.7519, 0.2822, 0.7548, 0.2927, 0.5126, 0.6247, 0.513, 0.6136, 0.5921, 0.6168, 0.5989, 0.6283, 0.2258, 0.5867, 0.2233, 0.5925, 0.1662, 0.5886, 0.1594, 0.5816, 0.2233, 0.5925, 0.2239, 0.7817, 0.2206, 0.7817, 0.2203, 0.6012, 0.5466, 0.2822, 0.5466, 0.2725, 0.7435, 0.2725, 0.7519, 0.2822, 0.513, 0.6136, 0.5136, 0.6006, 0.5803, 0.6033, 0.5921, 0.6168, 0.08371, 0.1146, 0.09817, 0.115, 0.09726, 0.1466, 0.08179, 0.1464, 0.1097, 0.1153, 0.09817, 0.115, 0.09754, 0.0993, 0.1089, 0.09967, 0.08296, 0.2572, 0.09629, 0.2566, 0.09633, 0.2728, 0.08466, 0.2736, 0.0821, 0.2255, 0.09762, 0.2252, 0.09629, 0.2566, 0.08296, 0.2572, 0.08179, 0.1464, 0.09726, 0.1466, 0.09762, 0.2252, 0.0821, 0.2255, 0.7822, 0.6769, 0.7818, 0.7439, 0.7775, 0.7416, 0.7779, 0.6791, 0.0155, 0.9962, -1.574e-08, 0.9878, 1.344e-05, 0.7908, 0.01552, 0.7908, 0.02828, 0.9991, 0.0155, 0.9962, 0.01552, 0.7908, 0.0283, 0.7908, 0.03986, 1.0, 0.02828, 0.9991, 0.0283, 0.7908, 0.03988, 0.7908, 0.6075, 0.6668, 0.5127, 0.6647, 0.5121, 0.636, 0.602, 0.6396, 0.2203, 0.6012, 0.2206, 0.7817, 0.1688, 0.781, 0.1729, 0.5979, 0.1547, 0.7809, 0.1594, 0.5816, 0.1662, 0.5886, 0.1618, 0.781, 0.1235, 0.2908, 0.1067, 0.2908, 0.1085, 0.2721, 0.1237, 0.2731, 0.1275, 0.2249, 0.2586, 0.2247, 0.2574, 0.2573, 0.1257, 0.2563, 0.1252, 0.1151, 0.2551, 0.1099, 0.2575, 0.1429, 0.127, 0.1467, 0.127, 0.1467, 0.2575, 0.1429, 0.2586, 0.2247, 0.1275, 0.2249, 0.1233, 0.09857, 0.253, 0.09286, 0.2551, 0.1099, 0.1252, 0.1151, 0.1257, 0.2563, 0.2574, 0.2573, 0.2559, 0.2743, 0.1237, 0.2731, 0.1105, 0.225, 0.1275, 0.2249, 0.1257, 0.2563, 0.1098, 0.2561, 0.1097, 0.1153, 0.1252, 0.1151, 0.127, 0.1467, 0.1101, 0.1467, 0.1101, 0.1467, 0.127, 0.1467, 0.1275, 0.2249, 0.1105, 0.225, 0.1089, 0.09967, 0.1233, 0.09857, 0.1252, 0.1151, 0.1097, 0.1153, 0.1098, 0.2561, 0.1257, 0.2563, 0.1237, 0.2731, 0.1085, 0.2721, 0.1089, 0.09967, 0.09754, 0.0993, 0.09625, 0.08307, 0.1038, 0.08298, 0.1067, 0.2908, 0.09572, 0.2908, 0.09633, 0.2728, 0.1085, 0.2721, 0.1235, 0.2908, 0.1237, 0.2731, 0.2559, 0.2743, 0.2537, 0.2908, 0.7841, 0.6726, 0.7822, 0.6769, 0.7176, 0.6724, 0.7178, 0.6679, 0.3561, 0.5268, 0.3561, 0.5126, 0.4049, 0.5126, 0.4049, 0.5268, 0.7711, 0.2082, 0.7711, 0.063, 0.8199, 0.063, 0.8199, 0.2082, 0.8345, 0.09493, 0.8345, 0.2044, 0.8199, 0.2082, 0.8199, 0.063, 0.8199, 0.063, 0.8199, 0.01468, 0.8345, 4.116e-08, 0.8345, 0.09493, 0.55, 0.541, 0.5988, 0.541, 0.5988, 0.5552, 0.55, 0.5552, 0.5017, 0.541, 0.5017, 0.5552, 0.4529, 0.5552, 0.4529, 0.541, 0.7711, 0.2569, 0.7557, 0.2725, 0.7557, 0.2044, 0.7711, 0.2082, 0.3074, 0.5268, 0.2586, 0.5268, 0.2586, 0.5126, 0.3074, 0.5126, 0.8199, 0.2569, 0.8199, 0.2082, 0.8345, 0.2044, 0.8345, 0.2725, 0.7557, 0.2725, 0.7711, 0.2569, 0.8199, 0.2569, 0.8345, 0.2725, 0.8199, 0.01468, 0.7711, 0.01468, 0.7557, 4.116e-08, 0.8345, 4.116e-08, 0.09754, 0.0993, 0.08503, 0.0987, 0.08561, 0.08253, 0.09625, 0.08307, 0.5161, 0.7403, 0.5135, 0.7424, 0.5099, 0.6651, 0.5127, 0.6647, 0.7557, 0.3347, 0.7557, 0.332, 0.8314, 0.332, 0.8324, 0.3347, 0.5083, 0.6673, 0.509, 0.664, 0.5099, 0.6651, 0.7163, 0.7485, 0.7163, 0.7444, 0.7818, 0.7439, 0.7835, 0.7484, 0.5124, 0.7451, 0.5135, 0.7424, 0.6071, 0.7434, 0.607, 0.7468, 0.607, 0.7468, 0.6071, 0.7434, 0.7163, 0.7444, 0.7163, 0.7485, 0.5135, 0.7424, 0.5161, 0.7403, 0.6071, 0.7413, 0.6071, 0.7434, 0.6071, 0.7434, 0.6071, 0.7413, 0.7163, 0.7422, 0.7163, 0.7444, 0.7163, 0.7444, 0.7163, 0.7422, 0.7775, 0.7416, 0.7818, 0.7439, 0.7822, 0.6769, 0.7779, 0.6791, 0.7175, 0.6747, 0.7176, 0.6724, 0.7178, 0.6679, 0.7222, 0.5907, 0.7625, 0.5938, 0.09817, 0.115, 0.1097, 0.1153, 0.1101, 0.1467, 0.09726, 0.1466, 0.7176, 0.6724, 0.6073, 0.6673, 0.6097, 0.6628, 0.7178, 0.6679, 0.7163, 0.7422, 0.6071, 0.7413, 0.6074, 0.6698, 0.7175, 0.6747, 0.7175, 0.6747, 0.6074, 0.6698, 0.6073, 0.6673, 0.7176, 0.6724, 0.6074, 0.6698, 0.6056, 0.6675, 0.6073, 0.6673, 0.6073, 0.6673, 0.6056, 0.6675, 0.6097, 0.6628, 0.6071, 0.7413, 0.5161, 0.7403, 0.6074, 0.6698, 0.6075, 0.6668, 0.6074, 0.6698, 0.5161, 0.7403, 0.5127, 0.6647, 0.7557, 0.4153, 0.5466, 0.4153, 0.7557, 0.3347, 0.06819, 1.0, 0.03986, 1.0, 0.06818, 0.9351, 0.06819, 0.9676, 0.1624, 0.07931, 0.2502, 0.07505, 0.253, 0.09286, 0.1233, 0.09857, 0.1413, 0.8227, 0.1364, 0.8546, 0.06818, 0.8546, 0.06818, 0.7908, 0.0005317, 0.1126, 0.0009155, 0.09617, 0.04561, 0.0973, 0.0442, 0.1135, 0.04184, 0.2261, 0.04167, 0.1462, 0.08179, 0.1464, 0.0821, 0.2255, 0.1233, 0.09857, 0.1089, 0.09967, 0.1038, 0.08298, 0.1211, 0.08155, 0.1211, 0.08155, 0.1624, 0.07931, 0.1233, 0.09857, 0.09726, 0.1466, 0.1101, 0.1467, 0.1105, 0.225, 0.09762, 0.2252, 0.09762, 0.2252, 0.1105, 0.225, 0.1098, 0.2561, 0.09629, 0.2566, 0.09629, 0.2566, 0.1098, 0.2561, 0.1085, 0.2721, 0.09633, 0.2728, 0.09572, 0.2908, 0.08559, 0.2908, 0.08466, 0.2736, 0.09633, 0.2728, 0.08371, 0.1146, 0.08503, 0.0987, 0.09754, 0.0993, 0.09817, 0.115, 0.2261, 0.7817, 0.2239, 0.7817, 0.2233, 0.5925, 0.2258, 0.5867, 0.2233, 0.5925, 0.2203, 0.6012, 0.1729, 0.5979, 0.1662, 0.5886, 0.1662, 0.5886, 0.1729, 0.5979, 0.1688, 0.781, 0.1618, 0.781, 0.06818, 0.7908, 0.151, 0.7908, 0.1466, 0.8068, 0.1413, 0.8227, 0.1466, 0.9838, 0.1547, 1.0, 0.07414, 1.0, 0.06819, 1.0, 0.04167, 0.1462, 0.0442, 0.1135, 0.08371, 0.1146, 0.08179, 0.1464, 0.1364, 0.9351, 0.1413, 0.9676, 0.06819, 0.9676, 0.06818, 0.9351, 0.1364, 0.8546, 0.1364, 0.9351, 0.06818, 0.9351, 0.06818, 0.8546, 0.1413, 0.9676, 0.1466, 0.9838, 0.06819, 1.0, 0.06819, 0.9676, 0.03986, 1.0, 0.03988, 0.7908, 0.06818, 0.8546, 0.06818, 0.9351, 0.03988, 0.7908, 0.06818, 0.7908, 0.06818, 0.8546, 0.0001297, 0.2264, 0.04184, 0.2261, 0.0443, 0.2582, 0.0003763, 0.2586, 9.797e-09, 0.1457, 0.0005317, 0.1126, 0.0442, 0.1135, 0.04167, 0.1462, 0.04557, 0.2744, 0.04675, 0.2908, 0.0005456, 0.2908, 0.0004869, 0.2747, 0.04557, 0.2744, 0.0443, 0.2582, 0.08296, 0.2572, 0.08466, 0.2736, 0.7792, 0.5936, 0.7861, 0.591, 0.7906, 0.5816, 0.7841, 0.6726, 0.7625, 0.5938, 0.7792, 0.5936, 0.7841, 0.6726, 0.7178, 0.6679, 0.7557, 0.2044, 0.7557, 0.2725, 0.7395, 0.2725, 0.7247, 0.2369, 0.6103, 0.2725, 0.5767, 0.2366, 0.7247, 0.2369, 0.6906, 0.2725, 0.04712, 0.08099, 0.001341, 0.07977, 0.003807, -1.664e-10, 0.08503, 0.0987, 0.08371, 0.1146, 0.0442, 0.1135, 0.04561, 0.0973, 0.0009155, 0.09617, 0.001341, 0.07977, 0.04712, 0.08099, 0.04561, 0.0973, 0.04561, 0.0973, 0.04712, 0.08099, 0.08561, 0.08253, 0.08503, 0.0987, 0.7395, 0.2725, 0.7233, 0.2725, 0.6906, 0.2725, 0.7247, 0.2369, 0.5767, 0.2366, 0.6103, 0.2725, 0.5784, 0.2725, 0.5625, 0.2725, 0.5767, 0.2366, 0.5466, 0.2044, 0.7557, 0.2044, 0.7247, 0.2369])
me_cube_001.materials.append(mat_sofa_textures)
me_cube_001.materials.append(mat_uv)
me_cube_001.update()

# ---- objects
ob_cube = bpy.data.objects.new('Cube', me_cube_001)

# ---- transforms, parenting, visibility, modifiers, constraints
ob_cube.location = (0.0, 0.0, 0.0)
_m = ob_cube.modifiers.new('Auto Smooth', 'NODES')
_m.node_group = ng_auto_smooth
_gi = [s.identifier for s in ng_auto_smooth.interface.items_tree if s.item_type == 'SOCKET' and s.in_out == 'INPUT']
_m[_gi[1]] = 0.5236  # Angle

# ---- collection membership
col_collection.objects.link(ob_cube)

# ---- scene / render settings (as saved in the file)
scene.frame_start = 1; scene.frame_end = 250; scene.frame_set(72)
scene.render.engine = 'BLENDER_EEVEE_NEXT'
scene.cycles.sampling_pattern = 'TABULATED_SOBOL'
scene.eevee.ray_tracing_options.trace_max_roughness = 0.0
bpy.context.view_layer.update()

# ---- added for rendering (the .blend has no active camera and no usable light): camera, sun
cam_auto = bpy.data.cameras.new('AutoCamera')
cam_auto.lens = 50.0
cam_auto.sensor_width = 36.0
cam_auto.clip_end = 1000.0
ob_auto_camera = bpy.data.objects.new('AutoCamera', cam_auto)
scene.collection.objects.link(ob_auto_camera)
ob_auto_camera.location = (11.1924, -13.2171, 11.0317)
ob_auto_camera.rotation_euler = (1.09748, -7.21219e-08, 0.694738)
scene.camera = ob_auto_camera
light_auto_sun = bpy.data.lights.new('AutoSun', 'SUN')
light_auto_sun.energy = 3.0
light_auto_sun.angle = 0.0523599
ob_auto_sun = bpy.data.objects.new('AutoSun', light_auto_sun)
scene.collection.objects.link(ob_auto_sun)
ob_auto_sun.rotation_euler = (0.872665, 0.174533, 0.523599)
bpy.context.view_layer.update()
